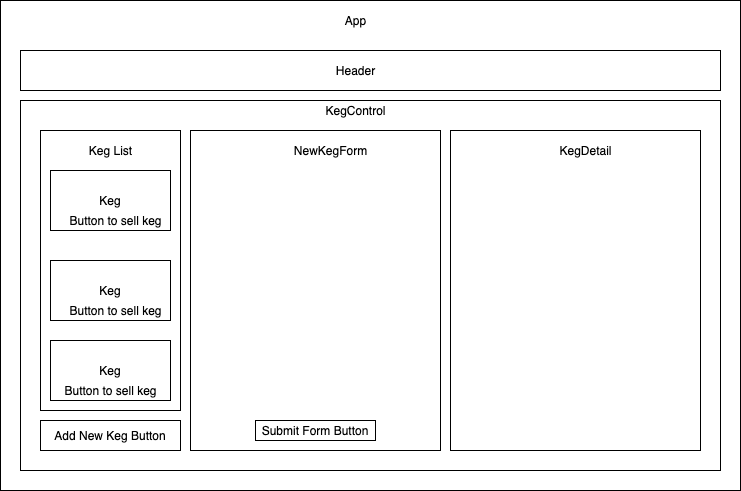

The diagram above was exported from draw.io. Its source (the exported page's mxGraphModel, read from the mxfile embedded in the PNG):
<mxGraphModel dx="859" dy="540" grid="1" gridSize="10" guides="1" tooltips="1" connect="1" arrows="1" fold="1" page="1" pageScale="1" pageWidth="850" pageHeight="1100" math="0" shadow="0">
  <root>
    <mxCell id="0" />
    <mxCell id="1" parent="0" />
    <mxCell id="llrcCvafYvzN16akG2u1-1" value="" style="rounded=0;whiteSpace=wrap;html=1;" vertex="1" parent="1">
      <mxGeometry x="70" y="40" width="740" height="490" as="geometry" />
    </mxCell>
    <mxCell id="llrcCvafYvzN16akG2u1-2" value="App" style="text;html=1;resizable=0;autosize=1;align=center;verticalAlign=middle;points=[];fillColor=none;strokeColor=none;rounded=0;" vertex="1" parent="1">
      <mxGeometry x="405" y="50" width="40" height="20" as="geometry" />
    </mxCell>
    <mxCell id="llrcCvafYvzN16akG2u1-3" value="" style="rounded=0;whiteSpace=wrap;html=1;" vertex="1" parent="1">
      <mxGeometry x="90" y="90" width="700" height="40" as="geometry" />
    </mxCell>
    <mxCell id="llrcCvafYvzN16akG2u1-4" value="Header" style="text;html=1;resizable=0;autosize=1;align=center;verticalAlign=middle;points=[];fillColor=none;strokeColor=none;rounded=0;" vertex="1" parent="1">
      <mxGeometry x="400" y="100" width="50" height="20" as="geometry" />
    </mxCell>
    <mxCell id="llrcCvafYvzN16akG2u1-5" value="" style="rounded=0;whiteSpace=wrap;html=1;" vertex="1" parent="1">
      <mxGeometry x="90" y="140" width="700" height="370" as="geometry" />
    </mxCell>
    <mxCell id="llrcCvafYvzN16akG2u1-10" value="" style="rounded=0;whiteSpace=wrap;html=1;" vertex="1" parent="1">
      <mxGeometry x="110" y="170" width="140" height="280" as="geometry" />
    </mxCell>
    <mxCell id="llrcCvafYvzN16akG2u1-11" value="Keg List" style="text;html=1;resizable=0;autosize=1;align=center;verticalAlign=middle;points=[];fillColor=none;strokeColor=none;rounded=0;" vertex="1" parent="1">
      <mxGeometry x="150" y="180" width="60" height="20" as="geometry" />
    </mxCell>
    <mxCell id="llrcCvafYvzN16akG2u1-12" value="Keg" style="rounded=0;whiteSpace=wrap;html=1;" vertex="1" parent="1">
      <mxGeometry x="120" y="210" width="120" height="60" as="geometry" />
    </mxCell>
    <mxCell id="llrcCvafYvzN16akG2u1-13" value="Keg" style="rounded=0;whiteSpace=wrap;html=1;" vertex="1" parent="1">
      <mxGeometry x="120" y="300" width="120" height="60" as="geometry" />
    </mxCell>
    <mxCell id="llrcCvafYvzN16akG2u1-14" value="Keg" style="rounded=0;whiteSpace=wrap;html=1;" vertex="1" parent="1">
      <mxGeometry x="120" y="380" width="120" height="60" as="geometry" />
    </mxCell>
    <mxCell id="llrcCvafYvzN16akG2u1-15" value="Add New Keg Button" style="rounded=0;whiteSpace=wrap;html=1;" vertex="1" parent="1">
      <mxGeometry x="110" y="460" width="140" height="30" as="geometry" />
    </mxCell>
    <mxCell id="llrcCvafYvzN16akG2u1-16" value="Button to sell keg" style="text;html=1;resizable=0;autosize=1;align=center;verticalAlign=middle;points=[];fillColor=none;strokeColor=none;rounded=0;" vertex="1" parent="1">
      <mxGeometry x="130" y="250" width="110" height="20" as="geometry" />
    </mxCell>
    <mxCell id="llrcCvafYvzN16akG2u1-17" value="Button to sell keg" style="text;html=1;resizable=0;autosize=1;align=center;verticalAlign=middle;points=[];fillColor=none;strokeColor=none;rounded=0;" vertex="1" parent="1">
      <mxGeometry x="130" y="340" width="110" height="20" as="geometry" />
    </mxCell>
    <mxCell id="llrcCvafYvzN16akG2u1-18" value="Button to sell keg" style="text;html=1;resizable=0;autosize=1;align=center;verticalAlign=middle;points=[];fillColor=none;strokeColor=none;rounded=0;" vertex="1" parent="1">
      <mxGeometry x="125" y="420" width="110" height="20" as="geometry" />
    </mxCell>
    <mxCell id="llrcCvafYvzN16akG2u1-19" value="KegControl" style="text;html=1;resizable=0;autosize=1;align=center;verticalAlign=middle;points=[];fillColor=none;strokeColor=none;rounded=0;" vertex="1" parent="1">
      <mxGeometry x="385" y="140" width="80" height="20" as="geometry" />
    </mxCell>
    <mxCell id="llrcCvafYvzN16akG2u1-20" value="" style="rounded=0;whiteSpace=wrap;html=1;" vertex="1" parent="1">
      <mxGeometry x="260" y="170" width="250" height="320" as="geometry" />
    </mxCell>
    <mxCell id="llrcCvafYvzN16akG2u1-21" value="" style="rounded=0;whiteSpace=wrap;html=1;" vertex="1" parent="1">
      <mxGeometry x="520" y="170" width="250" height="320" as="geometry" />
    </mxCell>
    <mxCell id="llrcCvafYvzN16akG2u1-22" value="NewKegForm" style="text;html=1;resizable=0;autosize=1;align=center;verticalAlign=middle;points=[];fillColor=none;strokeColor=none;rounded=0;" vertex="1" parent="1">
      <mxGeometry x="355" y="180" width="90" height="20" as="geometry" />
    </mxCell>
    <mxCell id="llrcCvafYvzN16akG2u1-23" value="KegDetail" style="text;html=1;resizable=0;autosize=1;align=center;verticalAlign=middle;points=[];fillColor=none;strokeColor=none;rounded=0;" vertex="1" parent="1">
      <mxGeometry x="620" y="180" width="70" height="20" as="geometry" />
    </mxCell>
    <mxCell id="llrcCvafYvzN16akG2u1-24" value="Submit Form Button" style="rounded=0;whiteSpace=wrap;html=1;" vertex="1" parent="1">
      <mxGeometry x="325" y="460" width="120" height="20" as="geometry" />
    </mxCell>
  </root>
</mxGraphModel>